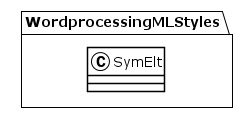

The diagram above was rendered by PlantUML. Its source (embedded in the PNG):
@startuml
!theme plain
package WordprocessingMLStyles {
class SymElt {
}
}
@enduml